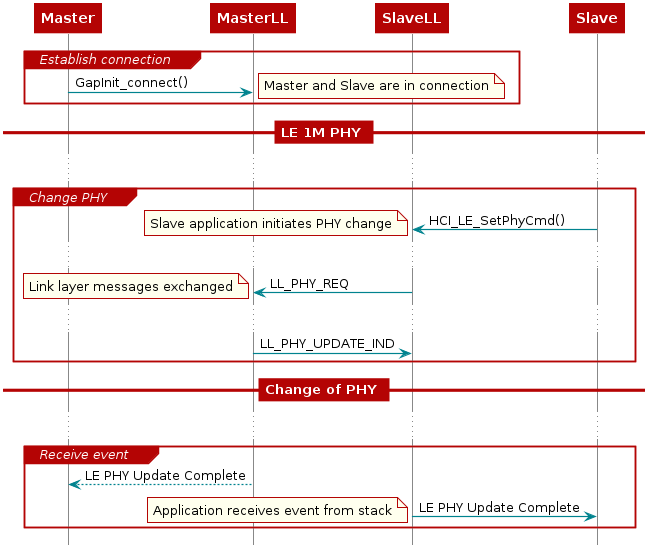

The diagram above was rendered by PlantUML. Its source (embedded in the PNG):
@startuml
skinparam backgroundColor transparent

hide footbox

scale max 900 width

skinparam sequenceArrow {
    Color #00838f
    Thickness 1.2
}


skinparam sequenceParticipant {
    BackgroundColor #b40404
    BorderColor #b40404
    BorderThickness 0
    FontColor #fff
    FontStyle bold
}

skinparam sequenceLifeLineBorderColor #888

skinparam note {
    BackgroundColor #ffe
    BorderColor #b40404
}

skinparam sequenceDivider {
    BackgroundColor #b40404
    BorderColor #b40404
    FontColor #fff
    BorderThickness 0
}

skinparam sequenceGroup {
    BackgroundColor #b40404
    BorderColor #b40404
    HeaderFontColor #fff
    HeaderFontStyle italics
    BorderThickness 1.5
}

skinparam shadowing false

skinParam state {
  BorderColor #b40404
  BackgroundColor transparent
  ArrowColor #00838f
  StartColor #00838f
  EndColor #00838f
}

skinParam activity {
  BorderColor #b40404
  BackgroundColor transparent
  ArrowColor #00838f
  StartColor #00838f
  EndColor #00838f
  BarColor #00838f
}
hide footbox


participant Master
            participant MasterLL
            participant SlaveLL
participant Slave

            group Establish connection
                            Master -> MasterLL: GapInit_connect()
                            note right: Master and Slave are in connection
            end
            == LE 1M PHY ==
...

            group Change PHY
                    SlaveLL <- Slave: HCI_LE_SetPhyCmd()
                    note left: Slave application initiates PHY change
                    ...

                    MasterLL <- SlaveLL : LL_PHY_REQ
                    note left: Link layer messages exchanged
                    ...
                    MasterLL -> SlaveLL : LL_PHY_UPDATE_IND

            end
            == Change of PHY ==
...

            group Receive event
                    MasterLL --> Master : LE PHY Update Complete
                    SlaveLL -> Slave : LE PHY Update Complete
                    note left: Application receives event from stack
            end

@enduml